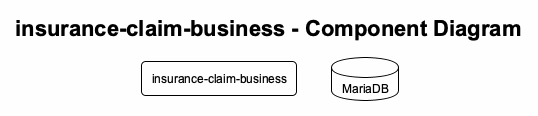

The diagram above was rendered by PlantUML. Its source (embedded in the PNG):
@startuml
!theme plain
skinparam backgroundColor #FEFEFE
skinparam defaultFontName Arial
skinparam defaultFontSize 12
skinparam roundCorner 8
skinparam shadowing false

skinparam componentStyle rectangle
skinparam packageStyle rectangle
skinparam componentBorderColor #333333
skinparam packageBorderColor #666666

title insurance-claim-business - Component Diagram

package "insurance-claim-business" {
}

database "MariaDB" as db



@enduml